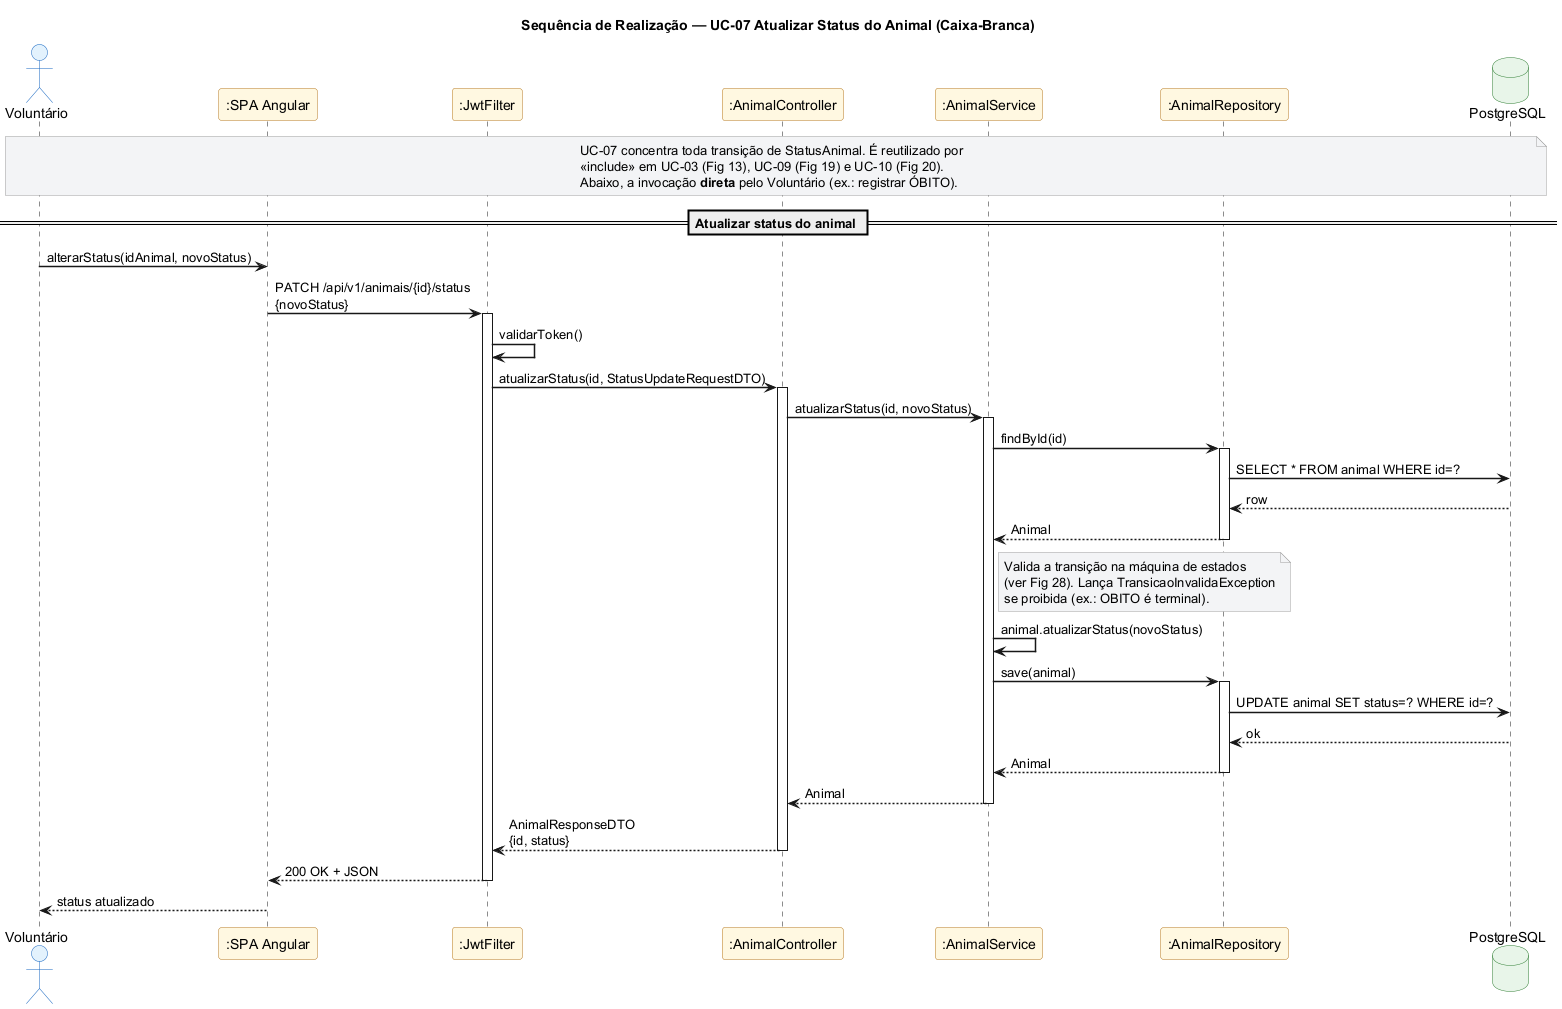

The diagram above was rendered by PlantUML. Its source (embedded in the PNG):
@startuml 17-seq-atualizar-status
' PataAmiga — Sequência de Realização do UC-07 Atualizar Status do Animal (seção 3.4)
' Visão caixa-branca: Voluntário ↔ SPA ↔ JwtFilter ↔ AnimalController ↔ AnimalService ↔ Repository ↔ DB
' UC-07 é o ponto único de transição de StatusAnimal, reutilizado por «include» em UC-03/09/10.

title Sequência de Realização — UC-07 Atualizar Status do Animal (Caixa-Branca)

skinparam shadowing false
skinparam sequenceArrowThickness 1.5
skinparam backgroundColor white
skinparam participant {
  BackgroundColor #FFF8E1
  BorderColor #B7791F
}
skinparam actor {
  BackgroundColor #E3F2FD
  BorderColor #1565C0
}
skinparam database {
  BackgroundColor #E8F5E9
  BorderColor #2E7D32
}
skinparam note {
  BackgroundColor #F3F4F6
  BorderColor #9E9E9E
}

actor "Voluntário" as V
participant ":SPA Angular" as SPA
participant ":JwtFilter" as JWT
participant ":AnimalController" as AnimCtrl
participant ":AnimalService" as AnimSvc
participant ":AnimalRepository" as AnimRepo
database "PostgreSQL" as DB

note over V, DB
  UC-07 concentra toda transição de StatusAnimal. É reutilizado por
  «include» em UC-03 (Fig 13), UC-09 (Fig 19) e UC-10 (Fig 20).
  Abaixo, a invocação **direta** pelo Voluntário (ex.: registrar ÓBITO).
end note

== Atualizar status do animal ==

V -> SPA : alterarStatus(idAnimal, novoStatus)
SPA -> JWT : PATCH /api/v1/animais/{id}/status\n{novoStatus}
activate JWT
JWT -> JWT : validarToken()
JWT -> AnimCtrl : atualizarStatus(id, StatusUpdateRequestDTO)
activate AnimCtrl
AnimCtrl -> AnimSvc : atualizarStatus(id, novoStatus)
activate AnimSvc
AnimSvc -> AnimRepo : findById(id)
activate AnimRepo
AnimRepo -> DB : SELECT * FROM animal WHERE id=?
DB --> AnimRepo : row
AnimRepo --> AnimSvc : Animal
deactivate AnimRepo
note right of AnimSvc
  Valida a transição na máquina de estados
  (ver Fig 28). Lança TransicaoInvalidaException
  se proibida (ex.: OBITO é terminal).
end note
AnimSvc -> AnimSvc : animal.atualizarStatus(novoStatus)
AnimSvc -> AnimRepo : save(animal)
activate AnimRepo
AnimRepo -> DB : UPDATE animal SET status=? WHERE id=?
DB --> AnimRepo : ok
AnimRepo --> AnimSvc : Animal
deactivate AnimRepo
AnimSvc --> AnimCtrl : Animal
deactivate AnimSvc
AnimCtrl --> JWT : AnimalResponseDTO\n{id, status}
deactivate AnimCtrl
JWT --> SPA : 200 OK + JSON
deactivate JWT
SPA --> V : status atualizado

@enduml